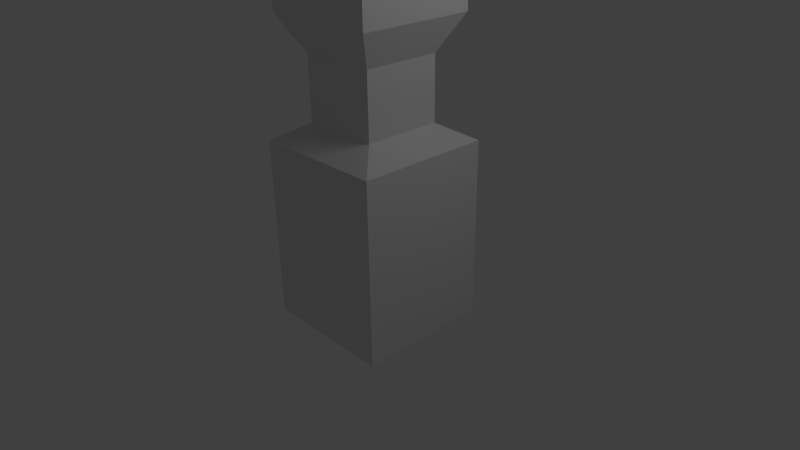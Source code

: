# Source: player.blend  (saved by Blender 2.57.0; exported with 4.5.12 LTS)
import bpy
from mathutils import Matrix  # noqa: F401  (used for matrix-valued properties, if any)

bpy.ops.wm.read_factory_settings(use_empty=True)
scene = bpy.context.scene
scene.name = 'Scene'

# ---- collections
col_collection_1 = bpy.data.collections.new('Collection 1'); scene.collection.children.link(col_collection_1)

# ---- materials (node trees are filled in below, after node groups)
mat_material = bpy.data.materials.new('Material')
mat_material.alpha_threshold = 0.0
mat_material.use_transparent_shadow = False
mat_material.roughness = 0.5
mat_material.line_color = (0.0, 0.0, 0.0, 1.0)

# ---- material node trees

# ---- world
world_world = bpy.data.worlds.new('World'); scene.world = world_world
world_world.color = (0.05088, 0.05088, 0.05088)
world_world.use_sun_shadow = False
world_world.sun_shadow_jitter_overblur = 0.0
world_world.cycles.sampling_method = 'MANUAL'
world_world.cycles.sample_map_resolution = 256

# ---- cameras
cam_camera = bpy.data.cameras.new('Camera')
cam_camera.clip_end = 100.0
cam_camera.lens = 35.0
cam_camera.ortho_scale = 7.314
cam_camera.dof.focus_distance = 0.0
cam_camera.dof.aperture_fstop = 128.0

# ---- lights
light_lamp = bpy.data.lights.new('Lamp', 'POINT')
light_lamp.transmission_factor = 0.0
light_lamp.cutoff_distance = 30.0
light_lamp.energy = 100.0
light_lamp.shadow_buffer_clip_start = 1.001
light_lamp.shadow_soft_size = 1.0
light_lamp.shadow_maximum_resolution = 0.006
light_lamp.use_absolute_resolution = True
light_lamp.cycles.use_multiple_importance_sampling = False

# ---- meshes
me_cube = bpy.data.meshes.new('Cube')
me_cube.from_pydata([(1.0, 1.697, -1.0), (1.0, -1.0, -1.0), (-1.0, -1.0, -1.0), (-1.0, 1.697, -1.0), (1.0, 1.697, 1.0), (1.0, -1.0, 1.0), (-1.0, -1.0, 1.0), (-1.0, 1.697, 1.0), (0.5806, 1.942, 0.5806), (-0.5806, 1.942, 0.5806), (-0.5806, 1.942, -0.5806), (0.5806, 1.942, -0.5806), (0.5806, 2.88, -0.5806), (-0.5806, 2.88, -0.5806), (0.5806, 2.88, 0.5806), (-0.5806, 2.88, 0.5806), (0.8631, 3.4, 0.8631), (-0.8631, 3.4, 0.8631), (-0.8631, 3.4, -0.8631), (0.8631, 3.4, -0.8631), (-0.8631, 3.997, -0.8631), (0.8631, 3.997, -0.8631), (0.8631, 3.997, 0.8631), (-0.8631, 3.997, 0.8631), (0.3063, 4.462, 0.3063), (-0.3063, 4.462, 0.3063), (-0.3063, 4.462, -0.3063), (0.3063, 4.462, -0.3063)], [], [(0, 1, 2, 3), (4, 7, 6, 5), (0, 4, 5, 1), (1, 5, 6, 2), (2, 6, 7, 3), (7, 4, 8, 9), (3, 7, 9, 10), (4, 0, 11, 8), (0, 3, 10, 11), (11, 10, 13, 12), (8, 11, 12, 14), (10, 9, 15, 13), (9, 8, 14, 15), (15, 14, 16, 17), (13, 15, 17, 18), (14, 12, 19, 16), (12, 13, 18, 19), (19, 18, 20, 21), (16, 19, 21, 22), (18, 17, 23, 20), (17, 16, 22, 23), (23, 22, 24, 25), (20, 23, 25, 26), (22, 21, 27, 24), (21, 20, 26, 27), (24, 27, 26, 25)])
me_cube.materials.append(mat_material)
me_cube.use_remesh_preserve_volume = False
me_cube.use_remesh_preserve_attributes = False
me_cube.use_mirror_vertex_groups = False
me_cube.update()

# ---- objects
ob_cube = bpy.data.objects.new('Cube', me_cube)
ob_lamp = bpy.data.objects.new('Lamp', light_lamp)
ob_camera = bpy.data.objects.new('Camera', cam_camera)

# ---- transforms, parenting, visibility, modifiers, constraints
ob_cube.location = (0.0, 0.0, 0.0)
ob_cube.rotation_euler = (1.571, -0.0, 0.0)
ob_cube.lock_rotations_4d = False
ob_cube.empty_display_type = 'ARROWS'
ob_cube.lineart.crease_threshold = 0.0
ob_lamp.location = (4.076, 1.005, 5.904)
ob_lamp.rotation_euler = (0.6503, 0.05522, 1.866)
ob_lamp.lock_rotations_4d = False
ob_lamp.empty_display_type = 'ARROWS'
ob_lamp.color = (0.0, 0.0, 0.0, 0.0)
ob_lamp.lineart.crease_threshold = 0.0
ob_camera.location = (7.481, -6.508, 5.344)
ob_camera.rotation_euler = (1.109, 0.01082, 0.8149)
ob_camera.lock_rotations_4d = False
ob_camera.empty_display_type = 'ARROWS'
ob_camera.color = (0.0, 0.0, 0.0, 0.0)
ob_camera.display_type = 'WIRE'
ob_camera.lineart.crease_threshold = 0.0

# ---- collection membership
col_collection_1.objects.link(ob_cube)
col_collection_1.objects.link(ob_lamp)
col_collection_1.objects.link(ob_camera)

# ---- scene / render settings (as saved in the file)
scene.camera = ob_camera
scene.frame_start = 1; scene.frame_end = 250; scene.frame_set(-4)
scene.render.engine = 'BLENDER_EEVEE_NEXT'
scene.render.image_settings.color_mode = 'RGB'
scene.render.image_settings.compression = 90
scene.render.resolution_percentage = 50
scene.render.dither_intensity = 0.0
scene.render.bake_margin = 2
scene.render.bake_bias = 0.0
scene.cycles.use_denoising = False
scene.cycles.samples = 10
scene.cycles.sampling_pattern = 'TABULATED_SOBOL'
scene.cycles.light_sampling_threshold = 0.0
scene.cycles.use_adaptive_sampling = False
scene.cycles.use_light_tree = False
scene.cycles.blur_glossy = 0.0
scene.cycles.volume_bounces = 1
scene.cycles.pixel_filter_type = 'GAUSSIAN'
scene.cycles.sample_clamp_indirect = 0.0
scene.view_settings.view_transform = 'Standard'
bpy.context.view_layer.update()
